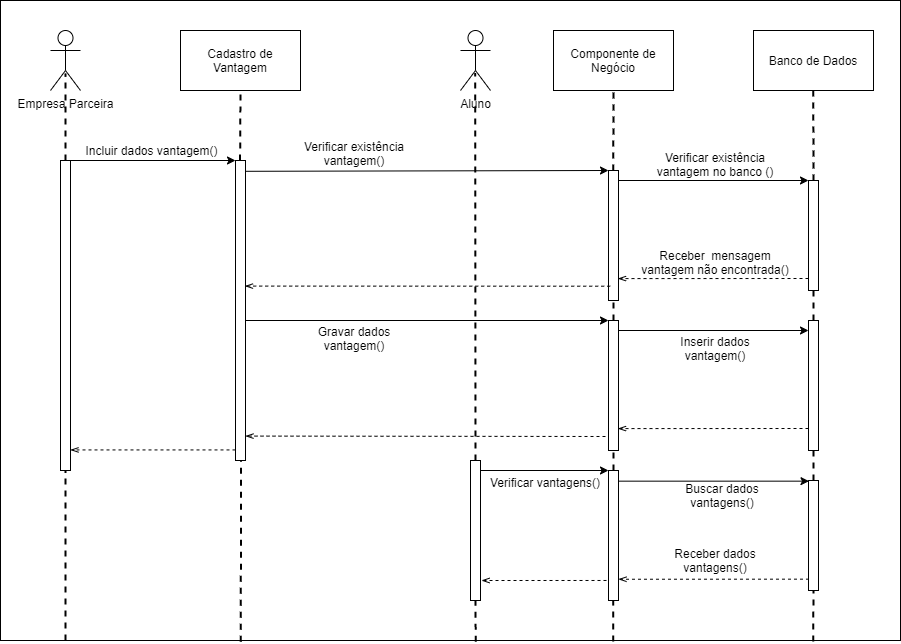

The diagram above was exported from draw.io. Its source (the exported page's mxGraphModel, read from the mxfile embedded in the PNG):
<mxGraphModel dx="1760" dy="968" grid="1" gridSize="10" guides="1" tooltips="1" connect="1" arrows="1" fold="1" page="1" pageScale="1" pageWidth="827" pageHeight="1169" math="0" shadow="0">
  <root>
    <mxCell id="0" />
    <mxCell id="1" parent="0" />
    <mxCell id="ygrbgYjALp64z4zs6rwg-25" value="" style="rounded=0;whiteSpace=wrap;html=1;" vertex="1" parent="1">
      <mxGeometry x="40" y="110" width="900" height="640" as="geometry" />
    </mxCell>
    <mxCell id="HKQBvfOUCwJ2HdLhveQ1-2" value="" style="rounded=0;whiteSpace=wrap;html=1;" parent="1" vertex="1">
      <mxGeometry x="100" y="270" width="10" height="310" as="geometry" />
    </mxCell>
    <mxCell id="HKQBvfOUCwJ2HdLhveQ1-3" value="Empresa Parceira" style="shape=umlActor;verticalLabelPosition=bottom;verticalAlign=top;html=1;" parent="1" vertex="1">
      <mxGeometry x="90" y="140" width="30" height="60" as="geometry" />
    </mxCell>
    <mxCell id="HKQBvfOUCwJ2HdLhveQ1-4" value="Cadastro de Vantagem" style="rounded=0;whiteSpace=wrap;html=1;" parent="1" vertex="1">
      <mxGeometry x="220" y="140" width="120" height="60" as="geometry" />
    </mxCell>
    <mxCell id="HKQBvfOUCwJ2HdLhveQ1-5" value="Componente de Negócio" style="rounded=0;whiteSpace=wrap;html=1;" parent="1" vertex="1">
      <mxGeometry x="593" y="140" width="120" height="60" as="geometry" />
    </mxCell>
    <mxCell id="HKQBvfOUCwJ2HdLhveQ1-6" value="&lt;span style=&quot;font-weight: normal;&quot;&gt;Banco de Dados&lt;/span&gt;" style="rounded=0;whiteSpace=wrap;html=1;fontStyle=1" parent="1" vertex="1">
      <mxGeometry x="793" y="140" width="120" height="60" as="geometry" />
    </mxCell>
    <mxCell id="HKQBvfOUCwJ2HdLhveQ1-7" value="" style="rounded=0;whiteSpace=wrap;html=1;" parent="1" vertex="1">
      <mxGeometry x="275" y="270" width="10" height="300" as="geometry" />
    </mxCell>
    <mxCell id="HKQBvfOUCwJ2HdLhveQ1-8" value="" style="rounded=0;whiteSpace=wrap;html=1;" parent="1" vertex="1">
      <mxGeometry x="648" y="280" width="10" height="130" as="geometry" />
    </mxCell>
    <mxCell id="HKQBvfOUCwJ2HdLhveQ1-10" value="" style="rounded=0;whiteSpace=wrap;html=1;" parent="1" vertex="1">
      <mxGeometry x="648" y="430" width="10" height="130" as="geometry" />
    </mxCell>
    <mxCell id="HKQBvfOUCwJ2HdLhveQ1-11" value="" style="endArrow=classic;html=1;rounded=0;entryX=0;entryY=0;entryDx=0;entryDy=0;exitX=1;exitY=0;exitDx=0;exitDy=0;" parent="1" source="HKQBvfOUCwJ2HdLhveQ1-2" target="HKQBvfOUCwJ2HdLhveQ1-7" edge="1">
      <mxGeometry width="50" height="50" relative="1" as="geometry">
        <mxPoint x="100" y="312.4999999999999" as="sourcePoint" />
        <mxPoint x="265" y="312.5000000000001" as="targetPoint" />
      </mxGeometry>
    </mxCell>
    <mxCell id="HKQBvfOUCwJ2HdLhveQ1-13" value="Incluir dados vantagem()" style="text;html=1;align=center;verticalAlign=middle;whiteSpace=wrap;rounded=0;" parent="1" vertex="1">
      <mxGeometry x="120" y="245" width="143" height="30" as="geometry" />
    </mxCell>
    <mxCell id="HKQBvfOUCwJ2HdLhveQ1-16" value="" style="endArrow=openThin;html=1;rounded=0;entryX=1;entryY=0.75;entryDx=0;entryDy=0;exitX=0;exitY=0.75;exitDx=0;exitDy=0;dashed=1;endFill=0;" parent="1" edge="1">
      <mxGeometry width="50" height="50" relative="1" as="geometry">
        <mxPoint x="275" y="559.43" as="sourcePoint" />
        <mxPoint x="110" y="559.43" as="targetPoint" />
      </mxGeometry>
    </mxCell>
    <mxCell id="HKQBvfOUCwJ2HdLhveQ1-19" value="" style="endArrow=classic;html=1;rounded=0;entryX=0;entryY=0;entryDx=0;entryDy=0;exitX=1.033;exitY=0.036;exitDx=0;exitDy=0;exitPerimeter=0;" parent="1" source="HKQBvfOUCwJ2HdLhveQ1-7" target="HKQBvfOUCwJ2HdLhveQ1-8" edge="1">
      <mxGeometry width="50" height="50" relative="1" as="geometry">
        <mxPoint x="310" y="300" as="sourcePoint" />
        <mxPoint x="475" y="300" as="targetPoint" />
      </mxGeometry>
    </mxCell>
    <mxCell id="HKQBvfOUCwJ2HdLhveQ1-21" value="" style="endArrow=openThin;html=1;rounded=0;exitX=0.171;exitY=0.89;exitDx=0;exitDy=0;dashed=1;endFill=0;entryX=0.951;entryY=0.371;entryDx=0;entryDy=0;entryPerimeter=0;exitPerimeter=0;" parent="1" edge="1" source="HKQBvfOUCwJ2HdLhveQ1-8">
      <mxGeometry width="50" height="50" relative="1" as="geometry">
        <mxPoint x="475" y="395.5" as="sourcePoint" />
        <mxPoint x="284.51" y="395.59000000000015" as="targetPoint" />
      </mxGeometry>
    </mxCell>
    <mxCell id="HKQBvfOUCwJ2HdLhveQ1-23" value="" style="endArrow=none;dashed=1;html=1;strokeWidth=2;rounded=0;entryX=0.5;entryY=0.719;entryDx=0;entryDy=0;entryPerimeter=0;exitX=0.5;exitY=0;exitDx=0;exitDy=0;" parent="1" source="HKQBvfOUCwJ2HdLhveQ1-2" target="HKQBvfOUCwJ2HdLhveQ1-3" edge="1">
      <mxGeometry width="50" height="50" relative="1" as="geometry">
        <mxPoint x="120" y="350" as="sourcePoint" />
        <mxPoint x="170" y="300" as="targetPoint" />
      </mxGeometry>
    </mxCell>
    <mxCell id="HKQBvfOUCwJ2HdLhveQ1-24" value="" style="endArrow=none;dashed=1;html=1;strokeWidth=2;rounded=0;exitX=0.5;exitY=0;exitDx=0;exitDy=0;" parent="1" edge="1">
      <mxGeometry width="50" height="50" relative="1" as="geometry">
        <mxPoint x="279.58000000000004" y="270" as="sourcePoint" />
        <mxPoint x="280" y="200" as="targetPoint" />
      </mxGeometry>
    </mxCell>
    <mxCell id="HKQBvfOUCwJ2HdLhveQ1-26" value="" style="endArrow=none;dashed=1;html=1;strokeWidth=2;rounded=0;exitX=0.5;exitY=0;exitDx=0;exitDy=0;entryX=0.5;entryY=1;entryDx=0;entryDy=0;" parent="1" target="HKQBvfOUCwJ2HdLhveQ1-5" edge="1">
      <mxGeometry width="50" height="50" relative="1" as="geometry">
        <mxPoint x="652.7900000000001" y="280" as="sourcePoint" />
        <mxPoint x="653.21" y="210" as="targetPoint" />
      </mxGeometry>
    </mxCell>
    <mxCell id="HKQBvfOUCwJ2HdLhveQ1-27" value="" style="rounded=0;whiteSpace=wrap;html=1;" parent="1" vertex="1">
      <mxGeometry x="848" y="290" width="10" height="110" as="geometry" />
    </mxCell>
    <mxCell id="HKQBvfOUCwJ2HdLhveQ1-28" value="" style="rounded=0;whiteSpace=wrap;html=1;" parent="1" vertex="1">
      <mxGeometry x="848" y="430" width="10" height="130" as="geometry" />
    </mxCell>
    <mxCell id="HKQBvfOUCwJ2HdLhveQ1-29" value="" style="endArrow=none;dashed=1;html=1;strokeWidth=2;rounded=0;exitX=0.5;exitY=0;exitDx=0;exitDy=0;entryX=0.5;entryY=1;entryDx=0;entryDy=0;" parent="1" source="HKQBvfOUCwJ2HdLhveQ1-27" edge="1">
      <mxGeometry width="50" height="50" relative="1" as="geometry">
        <mxPoint x="852.58" y="280" as="sourcePoint" />
        <mxPoint x="852.79" y="200" as="targetPoint" />
      </mxGeometry>
    </mxCell>
    <mxCell id="HKQBvfOUCwJ2HdLhveQ1-30" value="" style="endArrow=classic;html=1;rounded=0;entryX=0;entryY=0;entryDx=0;entryDy=0;exitX=1.033;exitY=0.036;exitDx=0;exitDy=0;exitPerimeter=0;" parent="1" edge="1">
      <mxGeometry width="50" height="50" relative="1" as="geometry">
        <mxPoint x="658" y="290" as="sourcePoint" />
        <mxPoint x="848" y="290" as="targetPoint" />
      </mxGeometry>
    </mxCell>
    <mxCell id="HKQBvfOUCwJ2HdLhveQ1-31" value="" style="endArrow=openThin;html=1;rounded=0;exitX=0;exitY=0.75;exitDx=0;exitDy=0;dashed=1;endFill=0;entryX=0.951;entryY=0.371;entryDx=0;entryDy=0;entryPerimeter=0;" parent="1" edge="1">
      <mxGeometry width="50" height="50" relative="1" as="geometry">
        <mxPoint x="848" y="388" as="sourcePoint" />
        <mxPoint x="657.51" y="388.09000000000015" as="targetPoint" />
      </mxGeometry>
    </mxCell>
    <mxCell id="HKQBvfOUCwJ2HdLhveQ1-32" value="" style="endArrow=classic;html=1;rounded=0;entryX=0;entryY=0;entryDx=0;entryDy=0;exitX=1.033;exitY=0.036;exitDx=0;exitDy=0;exitPerimeter=0;" parent="1" edge="1" target="HKQBvfOUCwJ2HdLhveQ1-10">
      <mxGeometry width="50" height="50" relative="1" as="geometry">
        <mxPoint x="285.49" y="430" as="sourcePoint" />
        <mxPoint x="475.49" y="430" as="targetPoint" />
      </mxGeometry>
    </mxCell>
    <mxCell id="HKQBvfOUCwJ2HdLhveQ1-33" value="" style="endArrow=openThin;html=1;rounded=0;dashed=1;endFill=0;entryX=0.951;entryY=0.371;entryDx=0;entryDy=0;entryPerimeter=0;" parent="1" edge="1">
      <mxGeometry width="50" height="50" relative="1" as="geometry">
        <mxPoint x="645" y="546" as="sourcePoint" />
        <mxPoint x="285" y="545.5900000000001" as="targetPoint" />
      </mxGeometry>
    </mxCell>
    <mxCell id="HKQBvfOUCwJ2HdLhveQ1-34" value="Verificar existência vantagem()" style="text;html=1;align=center;verticalAlign=middle;whiteSpace=wrap;rounded=0;" parent="1" vertex="1">
      <mxGeometry x="329" y="248" width="130" height="30" as="geometry" />
    </mxCell>
    <mxCell id="HKQBvfOUCwJ2HdLhveQ1-35" value="Gravar dados vantagem()" style="text;html=1;align=center;verticalAlign=middle;whiteSpace=wrap;rounded=0;" parent="1" vertex="1">
      <mxGeometry x="329" y="433" width="130" height="30" as="geometry" />
    </mxCell>
    <mxCell id="HKQBvfOUCwJ2HdLhveQ1-36" value="Verificar existência vantagem no banco ()" style="text;html=1;align=center;verticalAlign=middle;whiteSpace=wrap;rounded=0;" parent="1" vertex="1">
      <mxGeometry x="690" y="259" width="130" height="30" as="geometry" />
    </mxCell>
    <mxCell id="HKQBvfOUCwJ2HdLhveQ1-37" value="Receber&amp;nbsp; mensagem vantagem não encontrada()" style="text;html=1;align=center;verticalAlign=middle;whiteSpace=wrap;rounded=0;" parent="1" vertex="1">
      <mxGeometry x="680" y="357" width="150" height="30" as="geometry" />
    </mxCell>
    <mxCell id="ygrbgYjALp64z4zs6rwg-1" value="" style="endArrow=classic;html=1;rounded=0;entryX=0;entryY=0;entryDx=0;entryDy=0;exitX=1.033;exitY=0.036;exitDx=0;exitDy=0;exitPerimeter=0;" edge="1" parent="1">
      <mxGeometry width="50" height="50" relative="1" as="geometry">
        <mxPoint x="658" y="440" as="sourcePoint" />
        <mxPoint x="848" y="440" as="targetPoint" />
      </mxGeometry>
    </mxCell>
    <mxCell id="ygrbgYjALp64z4zs6rwg-2" value="" style="endArrow=openThin;html=1;rounded=0;exitX=0;exitY=0.75;exitDx=0;exitDy=0;dashed=1;endFill=0;entryX=0.951;entryY=0.371;entryDx=0;entryDy=0;entryPerimeter=0;" edge="1" parent="1">
      <mxGeometry width="50" height="50" relative="1" as="geometry">
        <mxPoint x="848" y="538" as="sourcePoint" />
        <mxPoint x="657.51" y="538.0900000000001" as="targetPoint" />
      </mxGeometry>
    </mxCell>
    <mxCell id="ygrbgYjALp64z4zs6rwg-3" value="Inserir dados vantagem()" style="text;html=1;align=center;verticalAlign=middle;whiteSpace=wrap;rounded=0;" vertex="1" parent="1">
      <mxGeometry x="690" y="443" width="130" height="30" as="geometry" />
    </mxCell>
    <mxCell id="ygrbgYjALp64z4zs6rwg-4" value="" style="endArrow=none;dashed=1;html=1;strokeWidth=2;rounded=0;entryX=0.5;entryY=1;entryDx=0;entryDy=0;" edge="1" parent="1">
      <mxGeometry width="50" height="50" relative="1" as="geometry">
        <mxPoint x="653" y="430" as="sourcePoint" />
        <mxPoint x="652.9200000000001" y="408" as="targetPoint" />
      </mxGeometry>
    </mxCell>
    <mxCell id="ygrbgYjALp64z4zs6rwg-5" value="" style="endArrow=none;dashed=1;html=1;strokeWidth=2;rounded=0;entryX=0.5;entryY=1;entryDx=0;entryDy=0;" edge="1" parent="1" target="HKQBvfOUCwJ2HdLhveQ1-27">
      <mxGeometry width="50" height="50" relative="1" as="geometry">
        <mxPoint x="852.91" y="430" as="sourcePoint" />
        <mxPoint x="852.83" y="408" as="targetPoint" />
      </mxGeometry>
    </mxCell>
    <mxCell id="ygrbgYjALp64z4zs6rwg-8" value="Aluno" style="shape=umlActor;verticalLabelPosition=bottom;verticalAlign=top;html=1;" vertex="1" parent="1">
      <mxGeometry x="500" y="140" width="30" height="60" as="geometry" />
    </mxCell>
    <mxCell id="ygrbgYjALp64z4zs6rwg-9" value="" style="rounded=0;whiteSpace=wrap;html=1;" vertex="1" parent="1">
      <mxGeometry x="648" y="580" width="10" height="130" as="geometry" />
    </mxCell>
    <mxCell id="ygrbgYjALp64z4zs6rwg-11" value="" style="rounded=0;whiteSpace=wrap;html=1;" vertex="1" parent="1">
      <mxGeometry x="510" y="570" width="10" height="140" as="geometry" />
    </mxCell>
    <mxCell id="ygrbgYjALp64z4zs6rwg-12" value="" style="endArrow=none;dashed=1;html=1;strokeWidth=2;rounded=0;entryX=0.49;entryY=0.707;entryDx=0;entryDy=0;entryPerimeter=0;" edge="1" parent="1" target="ygrbgYjALp64z4zs6rwg-8">
      <mxGeometry width="50" height="50" relative="1" as="geometry">
        <mxPoint x="515" y="570" as="sourcePoint" />
        <mxPoint x="519.03" y="234" as="targetPoint" />
      </mxGeometry>
    </mxCell>
    <mxCell id="ygrbgYjALp64z4zs6rwg-14" value="" style="endArrow=none;dashed=1;html=1;strokeWidth=2;rounded=0;entryX=0.5;entryY=1;entryDx=0;entryDy=0;exitX=0.5;exitY=0;exitDx=0;exitDy=0;" edge="1" parent="1" source="ygrbgYjALp64z4zs6rwg-9" target="HKQBvfOUCwJ2HdLhveQ1-10">
      <mxGeometry width="50" height="50" relative="1" as="geometry">
        <mxPoint x="670" y="590" as="sourcePoint" />
        <mxPoint x="662.9200000000001" y="418" as="targetPoint" />
      </mxGeometry>
    </mxCell>
    <mxCell id="ygrbgYjALp64z4zs6rwg-15" value="" style="endArrow=classic;html=1;rounded=0;entryX=0;entryY=0;entryDx=0;entryDy=0;" edge="1" parent="1" target="ygrbgYjALp64z4zs6rwg-9">
      <mxGeometry width="50" height="50" relative="1" as="geometry">
        <mxPoint x="520" y="580" as="sourcePoint" />
        <mxPoint x="923" y="640" as="targetPoint" />
      </mxGeometry>
    </mxCell>
    <mxCell id="ygrbgYjALp64z4zs6rwg-16" value="" style="endArrow=openThin;html=1;rounded=0;dashed=1;endFill=0;exitX=-0.2;exitY=0.846;exitDx=0;exitDy=0;exitPerimeter=0;" edge="1" parent="1" source="ygrbgYjALp64z4zs6rwg-9">
      <mxGeometry width="50" height="50" relative="1" as="geometry">
        <mxPoint x="920" y="756" as="sourcePoint" />
        <mxPoint x="521" y="690" as="targetPoint" />
      </mxGeometry>
    </mxCell>
    <mxCell id="ygrbgYjALp64z4zs6rwg-17" value="Verificar vantagens()" style="text;html=1;align=center;verticalAlign=middle;whiteSpace=wrap;rounded=0;" vertex="1" parent="1">
      <mxGeometry x="520" y="577" width="130" height="30" as="geometry" />
    </mxCell>
    <mxCell id="ygrbgYjALp64z4zs6rwg-18" value="" style="rounded=0;whiteSpace=wrap;html=1;" vertex="1" parent="1">
      <mxGeometry x="848" y="590" width="10" height="110" as="geometry" />
    </mxCell>
    <mxCell id="ygrbgYjALp64z4zs6rwg-19" value="" style="endArrow=classic;html=1;rounded=0;entryX=0;entryY=0;entryDx=0;entryDy=0;exitX=1.033;exitY=0.036;exitDx=0;exitDy=0;exitPerimeter=0;" edge="1" parent="1">
      <mxGeometry width="50" height="50" relative="1" as="geometry">
        <mxPoint x="658.49" y="590.66" as="sourcePoint" />
        <mxPoint x="848.49" y="590.66" as="targetPoint" />
      </mxGeometry>
    </mxCell>
    <mxCell id="ygrbgYjALp64z4zs6rwg-20" value="" style="endArrow=openThin;html=1;rounded=0;exitX=0;exitY=0.75;exitDx=0;exitDy=0;dashed=1;endFill=0;entryX=0.951;entryY=0.371;entryDx=0;entryDy=0;entryPerimeter=0;" edge="1" parent="1">
      <mxGeometry width="50" height="50" relative="1" as="geometry">
        <mxPoint x="848.49" y="688.66" as="sourcePoint" />
        <mxPoint x="658" y="688.7500000000001" as="targetPoint" />
      </mxGeometry>
    </mxCell>
    <mxCell id="ygrbgYjALp64z4zs6rwg-21" value="Receber dados vantagens()" style="text;html=1;align=center;verticalAlign=middle;whiteSpace=wrap;rounded=0;" vertex="1" parent="1">
      <mxGeometry x="690" y="655" width="130" height="30" as="geometry" />
    </mxCell>
    <mxCell id="ygrbgYjALp64z4zs6rwg-23" value="Buscar dados vantagens()" style="text;html=1;align=center;verticalAlign=middle;whiteSpace=wrap;rounded=0;" vertex="1" parent="1">
      <mxGeometry x="697" y="590" width="130" height="30" as="geometry" />
    </mxCell>
    <mxCell id="ygrbgYjALp64z4zs6rwg-24" value="" style="endArrow=none;dashed=1;html=1;strokeWidth=2;rounded=0;exitX=0.5;exitY=0;exitDx=0;exitDy=0;entryX=0.5;entryY=1;entryDx=0;entryDy=0;" edge="1" parent="1" source="ygrbgYjALp64z4zs6rwg-18" target="HKQBvfOUCwJ2HdLhveQ1-28">
      <mxGeometry width="50" height="50" relative="1" as="geometry">
        <mxPoint x="663" y="590" as="sourcePoint" />
        <mxPoint x="690" y="550" as="targetPoint" />
      </mxGeometry>
    </mxCell>
    <mxCell id="ygrbgYjALp64z4zs6rwg-26" value="" style="endArrow=none;dashed=1;html=1;strokeWidth=2;rounded=0;entryX=0.5;entryY=1;entryDx=0;entryDy=0;" edge="1" parent="1" target="HKQBvfOUCwJ2HdLhveQ1-2">
      <mxGeometry width="50" height="50" relative="1" as="geometry">
        <mxPoint x="105" y="750" as="sourcePoint" />
        <mxPoint x="104.83000000000001" y="577" as="targetPoint" />
      </mxGeometry>
    </mxCell>
    <mxCell id="ygrbgYjALp64z4zs6rwg-27" value="" style="endArrow=none;dashed=1;html=1;strokeWidth=2;rounded=0;entryX=0.5;entryY=1;entryDx=0;entryDy=0;exitX=0.267;exitY=1.002;exitDx=0;exitDy=0;exitPerimeter=0;" edge="1" parent="1" source="ygrbgYjALp64z4zs6rwg-25">
      <mxGeometry width="50" height="50" relative="1" as="geometry">
        <mxPoint x="280.5" y="740" as="sourcePoint" />
        <mxPoint x="280.5" y="570" as="targetPoint" />
      </mxGeometry>
    </mxCell>
    <mxCell id="ygrbgYjALp64z4zs6rwg-28" value="" style="endArrow=none;dashed=1;html=1;strokeWidth=2;rounded=0;entryX=0.5;entryY=1;entryDx=0;entryDy=0;exitX=0.528;exitY=1.002;exitDx=0;exitDy=0;exitPerimeter=0;" edge="1" parent="1" source="ygrbgYjALp64z4zs6rwg-25" target="ygrbgYjALp64z4zs6rwg-11">
      <mxGeometry width="50" height="50" relative="1" as="geometry">
        <mxPoint x="663" y="590" as="sourcePoint" />
        <mxPoint x="663" y="570" as="targetPoint" />
      </mxGeometry>
    </mxCell>
    <mxCell id="ygrbgYjALp64z4zs6rwg-29" value="" style="endArrow=none;dashed=1;html=1;strokeWidth=2;rounded=0;entryX=0.5;entryY=1;entryDx=0;entryDy=0;exitX=0.528;exitY=1.002;exitDx=0;exitDy=0;exitPerimeter=0;" edge="1" parent="1">
      <mxGeometry width="50" height="50" relative="1" as="geometry">
        <mxPoint x="652.71" y="751" as="sourcePoint" />
        <mxPoint x="652.71" y="710" as="targetPoint" />
      </mxGeometry>
    </mxCell>
    <mxCell id="ygrbgYjALp64z4zs6rwg-30" value="" style="endArrow=none;dashed=1;html=1;strokeWidth=2;rounded=0;exitX=0.528;exitY=1.002;exitDx=0;exitDy=0;exitPerimeter=0;" edge="1" parent="1">
      <mxGeometry width="50" height="50" relative="1" as="geometry">
        <mxPoint x="852.71" y="751" as="sourcePoint" />
        <mxPoint x="853" y="700" as="targetPoint" />
      </mxGeometry>
    </mxCell>
  </root>
</mxGraphModel>